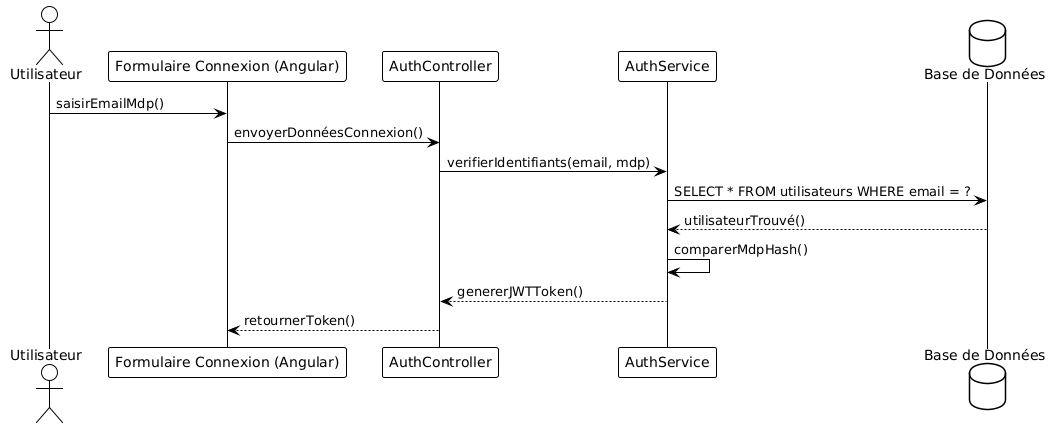

The diagram above was rendered by PlantUML. Its source (embedded in the PNG):
@startuml
!theme plain
actor Utilisateur
participant "Formulaire Connexion (Angular)" as Frontend
participant "AuthController" as Controller
participant "AuthService" as Service
database "Base de Données" as DB

Utilisateur -> Frontend : saisirEmailMdp()
Frontend -> Controller : envoyerDonnéesConnexion()
Controller -> Service : verifierIdentifiants(email, mdp)
Service -> DB : SELECT * FROM utilisateurs WHERE email = ?
DB --> Service : utilisateurTrouvé()
Service -> Service : comparerMdpHash()
Service --> Controller : genererJWTToken()
Controller --> Frontend : retournerToken()
@enduml